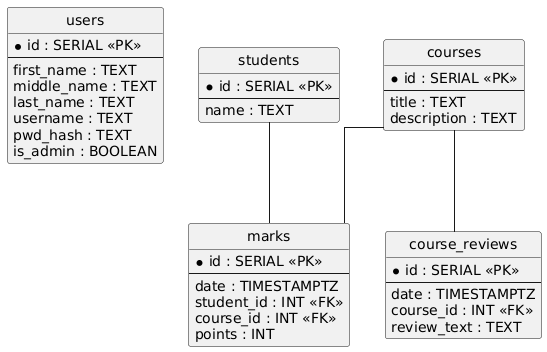

The diagram above was rendered by PlantUML. Its source (embedded in the PNG):
@startuml
hide circle
skinparam linetype ortho

entity "users" as users {
  * id : SERIAL <<PK>>
  --
  first_name : TEXT
  middle_name : TEXT
  last_name : TEXT
  username : TEXT
  pwd_hash : TEXT
  is_admin : BOOLEAN
}

entity "students" as students {
  * id : SERIAL <<PK>>
  --
  name : TEXT
}

entity "courses" as courses {
  * id : SERIAL <<PK>>
  --
  title : TEXT
  description : TEXT
}

entity "marks" as marks {
  * id : SERIAL <<PK>>
  --
  date : TIMESTAMPTZ
  student_id : INT <<FK>>
  course_id : INT <<FK>>
  points : INT
}

entity "course_reviews" as course_reviews {
  * id : SERIAL <<PK>>
  --
  date : TIMESTAMPTZ
  course_id : INT <<FK>>
  review_text : TEXT
}

students -- marks
courses -- marks
courses -- course_reviews
@enduml